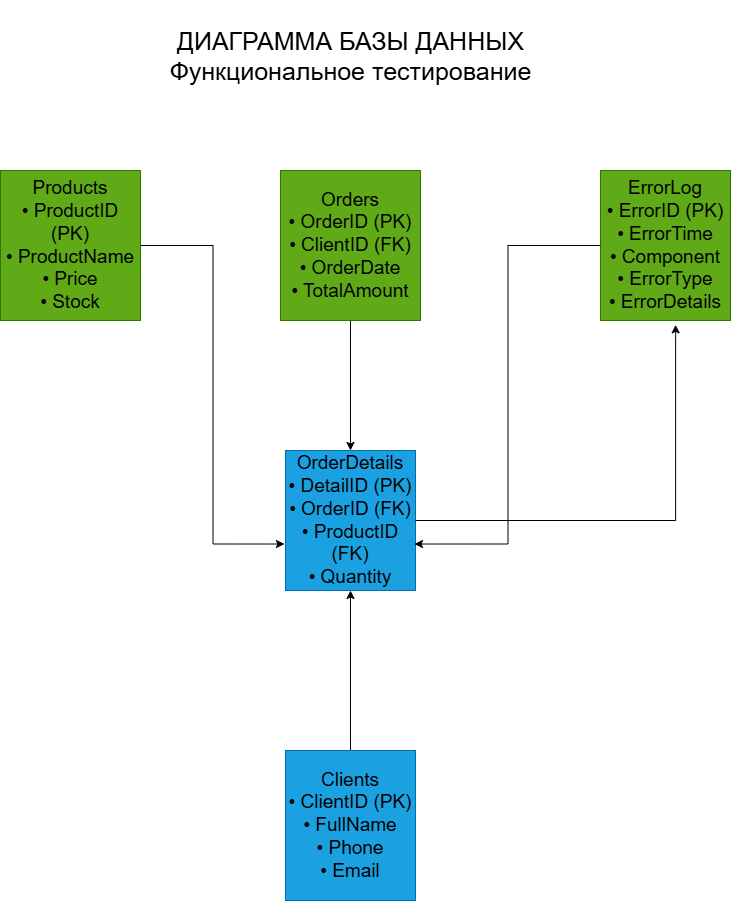

The diagram above was exported from draw.io. Its source (the exported page's mxGraphModel, read from the mxfile embedded in the PNG):
<mxGraphModel dx="975" dy="1536" grid="1" gridSize="10" guides="1" tooltips="1" connect="1" arrows="1" fold="1" page="1" pageScale="1" pageWidth="827" pageHeight="1169" math="0" shadow="0">
  <root>
    <mxCell id="0" />
    <mxCell id="1" parent="0" />
    <mxCell id="CguqYHCyxWGVE425qs1C-10" style="edgeStyle=orthogonalEdgeStyle;rounded=0;orthogonalLoop=1;jettySize=auto;html=1;entryX=0.5;entryY=1;entryDx=0;entryDy=0;fontColor=default;fontSize=19;" edge="1" parent="1" source="CguqYHCyxWGVE425qs1C-1" target="CguqYHCyxWGVE425qs1C-5">
      <mxGeometry relative="1" as="geometry" />
    </mxCell>
    <mxCell id="CguqYHCyxWGVE425qs1C-1" value="&lt;div&gt;&lt;span&gt;Clients&lt;/span&gt;&lt;/div&gt;&lt;div&gt;&lt;span&gt;• ClientID (PK)&lt;/span&gt;&lt;/div&gt;&lt;div&gt;&lt;span&gt;• FullName&lt;/span&gt;&lt;/div&gt;&lt;div&gt;&lt;span&gt;• Phone&lt;/span&gt;&lt;/div&gt;&lt;div&gt;&lt;span&gt;• Email&lt;/span&gt;&lt;/div&gt;" style="rounded=0;whiteSpace=wrap;html=1;fillColor=#1ba1e2;fontColor=default;strokeColor=#006EAF;fontSize=19;" vertex="1" parent="1">
      <mxGeometry x="325" y="780" width="130" height="150" as="geometry" />
    </mxCell>
    <mxCell id="CguqYHCyxWGVE425qs1C-2" value="&lt;div&gt;&lt;span&gt;Products&lt;/span&gt;&lt;/div&gt;&lt;div&gt;&lt;span&gt;• ProductID (PK)&lt;/span&gt;&lt;/div&gt;&lt;div&gt;&lt;span&gt;• ProductName&lt;/span&gt;&lt;/div&gt;&lt;div&gt;&lt;span&gt;• Price&lt;/span&gt;&lt;/div&gt;&lt;div&gt;&lt;span&gt;• Stock&lt;/span&gt;&lt;/div&gt;" style="rounded=0;whiteSpace=wrap;html=1;fillColor=#60a917;fontColor=default;strokeColor=#2D7600;fontSize=19;" vertex="1" parent="1">
      <mxGeometry x="40" y="200" width="140" height="150" as="geometry" />
    </mxCell>
    <mxCell id="CguqYHCyxWGVE425qs1C-7" style="edgeStyle=orthogonalEdgeStyle;rounded=0;orthogonalLoop=1;jettySize=auto;html=1;entryX=0.5;entryY=0;entryDx=0;entryDy=0;fontColor=default;fontSize=19;" edge="1" parent="1" source="CguqYHCyxWGVE425qs1C-3" target="CguqYHCyxWGVE425qs1C-5">
      <mxGeometry relative="1" as="geometry" />
    </mxCell>
    <mxCell id="CguqYHCyxWGVE425qs1C-3" value="&lt;div&gt;&lt;span&gt;Orders&lt;/span&gt;&lt;/div&gt;&lt;div&gt;&lt;span&gt;• OrderID (PK)&lt;/span&gt;&lt;/div&gt;&lt;div&gt;&lt;span&gt;• ClientID (FK)&lt;/span&gt;&lt;/div&gt;&lt;div&gt;&lt;span&gt;• OrderDate&lt;/span&gt;&lt;/div&gt;&lt;div&gt;&lt;span&gt;• TotalAmount&lt;/span&gt;&lt;/div&gt;" style="rounded=0;whiteSpace=wrap;html=1;fillColor=#60a917;fontColor=default;strokeColor=#2D7600;fontSize=19;" vertex="1" parent="1">
      <mxGeometry x="320" y="200" width="140" height="150" as="geometry" />
    </mxCell>
    <mxCell id="CguqYHCyxWGVE425qs1C-5" value="&lt;div&gt;&lt;span&gt;OrderDetails&lt;/span&gt;&lt;/div&gt;&lt;div&gt;&lt;span&gt;• DetailID (PK)&lt;/span&gt;&lt;/div&gt;&lt;div&gt;&lt;span&gt;• OrderID (FK)&lt;/span&gt;&lt;/div&gt;&lt;div&gt;&lt;span&gt;• ProductID (FK)&lt;/span&gt;&lt;/div&gt;&lt;div&gt;&lt;span&gt;• Quantity&lt;/span&gt;&lt;/div&gt;" style="rounded=0;whiteSpace=wrap;html=1;fillColor=#1ba1e2;fontColor=default;strokeColor=#006EAF;fontSize=19;" vertex="1" parent="1">
      <mxGeometry x="325" y="480" width="130" height="140" as="geometry" />
    </mxCell>
    <mxCell id="CguqYHCyxWGVE425qs1C-6" value="ErrorLog&#10;• ErrorID (PK)&#10;• ErrorTime&#10;• Component&#10;• ErrorType&#10;• ErrorDetails" style="rounded=0;whiteSpace=wrap;html=1;fillColor=#60a917;fontColor=default;strokeColor=#2D7600;fontSize=19;" vertex="1" parent="1">
      <mxGeometry x="640" y="200" width="130" height="150" as="geometry" />
    </mxCell>
    <mxCell id="CguqYHCyxWGVE425qs1C-8" style="edgeStyle=orthogonalEdgeStyle;rounded=0;orthogonalLoop=1;jettySize=auto;html=1;entryX=-0.008;entryY=0.668;entryDx=0;entryDy=0;entryPerimeter=0;fontColor=default;fontSize=19;" edge="1" parent="1" source="CguqYHCyxWGVE425qs1C-2" target="CguqYHCyxWGVE425qs1C-5">
      <mxGeometry relative="1" as="geometry" />
    </mxCell>
    <mxCell id="CguqYHCyxWGVE425qs1C-9" style="edgeStyle=orthogonalEdgeStyle;rounded=0;orthogonalLoop=1;jettySize=auto;html=1;entryX=0.992;entryY=0.668;entryDx=0;entryDy=0;entryPerimeter=0;fontColor=default;fontSize=19;" edge="1" parent="1" source="CguqYHCyxWGVE425qs1C-6" target="CguqYHCyxWGVE425qs1C-5">
      <mxGeometry relative="1" as="geometry" />
    </mxCell>
    <mxCell id="CguqYHCyxWGVE425qs1C-11" style="edgeStyle=orthogonalEdgeStyle;rounded=0;orthogonalLoop=1;jettySize=auto;html=1;entryX=0.578;entryY=1.029;entryDx=0;entryDy=0;entryPerimeter=0;fontColor=default;fontSize=19;" edge="1" parent="1" source="CguqYHCyxWGVE425qs1C-5" target="CguqYHCyxWGVE425qs1C-6">
      <mxGeometry relative="1" as="geometry" />
    </mxCell>
    <mxCell id="CguqYHCyxWGVE425qs1C-13" value="&lt;font style=&quot;font-size: 25px;&quot;&gt;ДИАГРАММА БАЗЫ ДАННЫХ&lt;/font&gt;&lt;div&gt;&lt;font style=&quot;font-size: 25px;&quot;&gt;Функциональное тестирование&lt;/font&gt;&lt;/div&gt;" style="text;html=1;whiteSpace=wrap;strokeColor=none;fillColor=none;align=center;verticalAlign=middle;rounded=0;fontSize=19;" vertex="1" parent="1">
      <mxGeometry x="152.5" y="30" width="475" height="110" as="geometry" />
    </mxCell>
  </root>
</mxGraphModel>